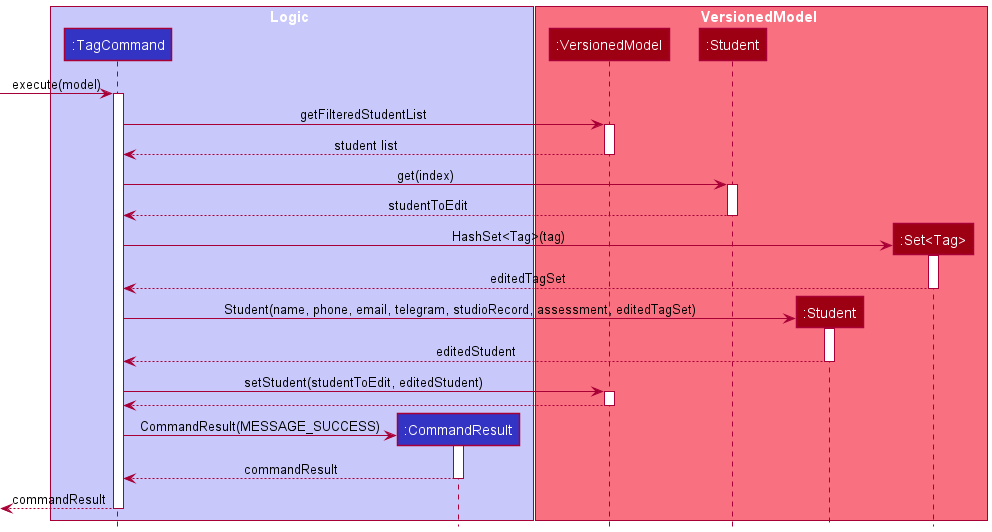

The diagram above was rendered by PlantUML. Its source (embedded in the PNG):
@startuml
!include ../../../style.puml

box Logic LOGIC_COLOR_T1
participant ":TagCommand" as TagCommand LOGIC_COLOR
participant ":CommandResult" as CommandResult LOGIC_COLOR
end box

box VersionedModel MODEL_COLOR_T1
participant ":VersionedModel" as ModelManager MODEL_COLOR
participant ":Student" as Student MODEL_COLOR
participant ":Student" as EditedStudent MODEL_COLOR
participant ":Set<Tag>" as Tag MODEL_COLOR
end box

[-> TagCommand ++ : execute(model)

TagCommand -> ModelManager ++ : getFilteredStudentList
ModelManager --> TagCommand -- : student list

TagCommand -> Student ++ : get(index)
Student --> TagCommand -- : studentToEdit

create Tag
TagCommand -> Tag ++ : HashSet<Tag>(tag)
Tag --> TagCommand -- : editedTagSet

create EditedStudent
TagCommand -> EditedStudent ++ : Student(name, phone, email, telegram, studioRecord, assessment, editedTagSet)
EditedStudent --> TagCommand -- : editedStudent
TagCommand -> ModelManager ++ : setStudent(studentToEdit, editedStudent)
ModelManager --> TagCommand -- :

create CommandResult
TagCommand -> CommandResult ++ : CommandResult(MESSAGE_SUCCESS)
CommandResult --> TagCommand -- : commandResult

[<-- TagCommand -- : commandResult

@enduml